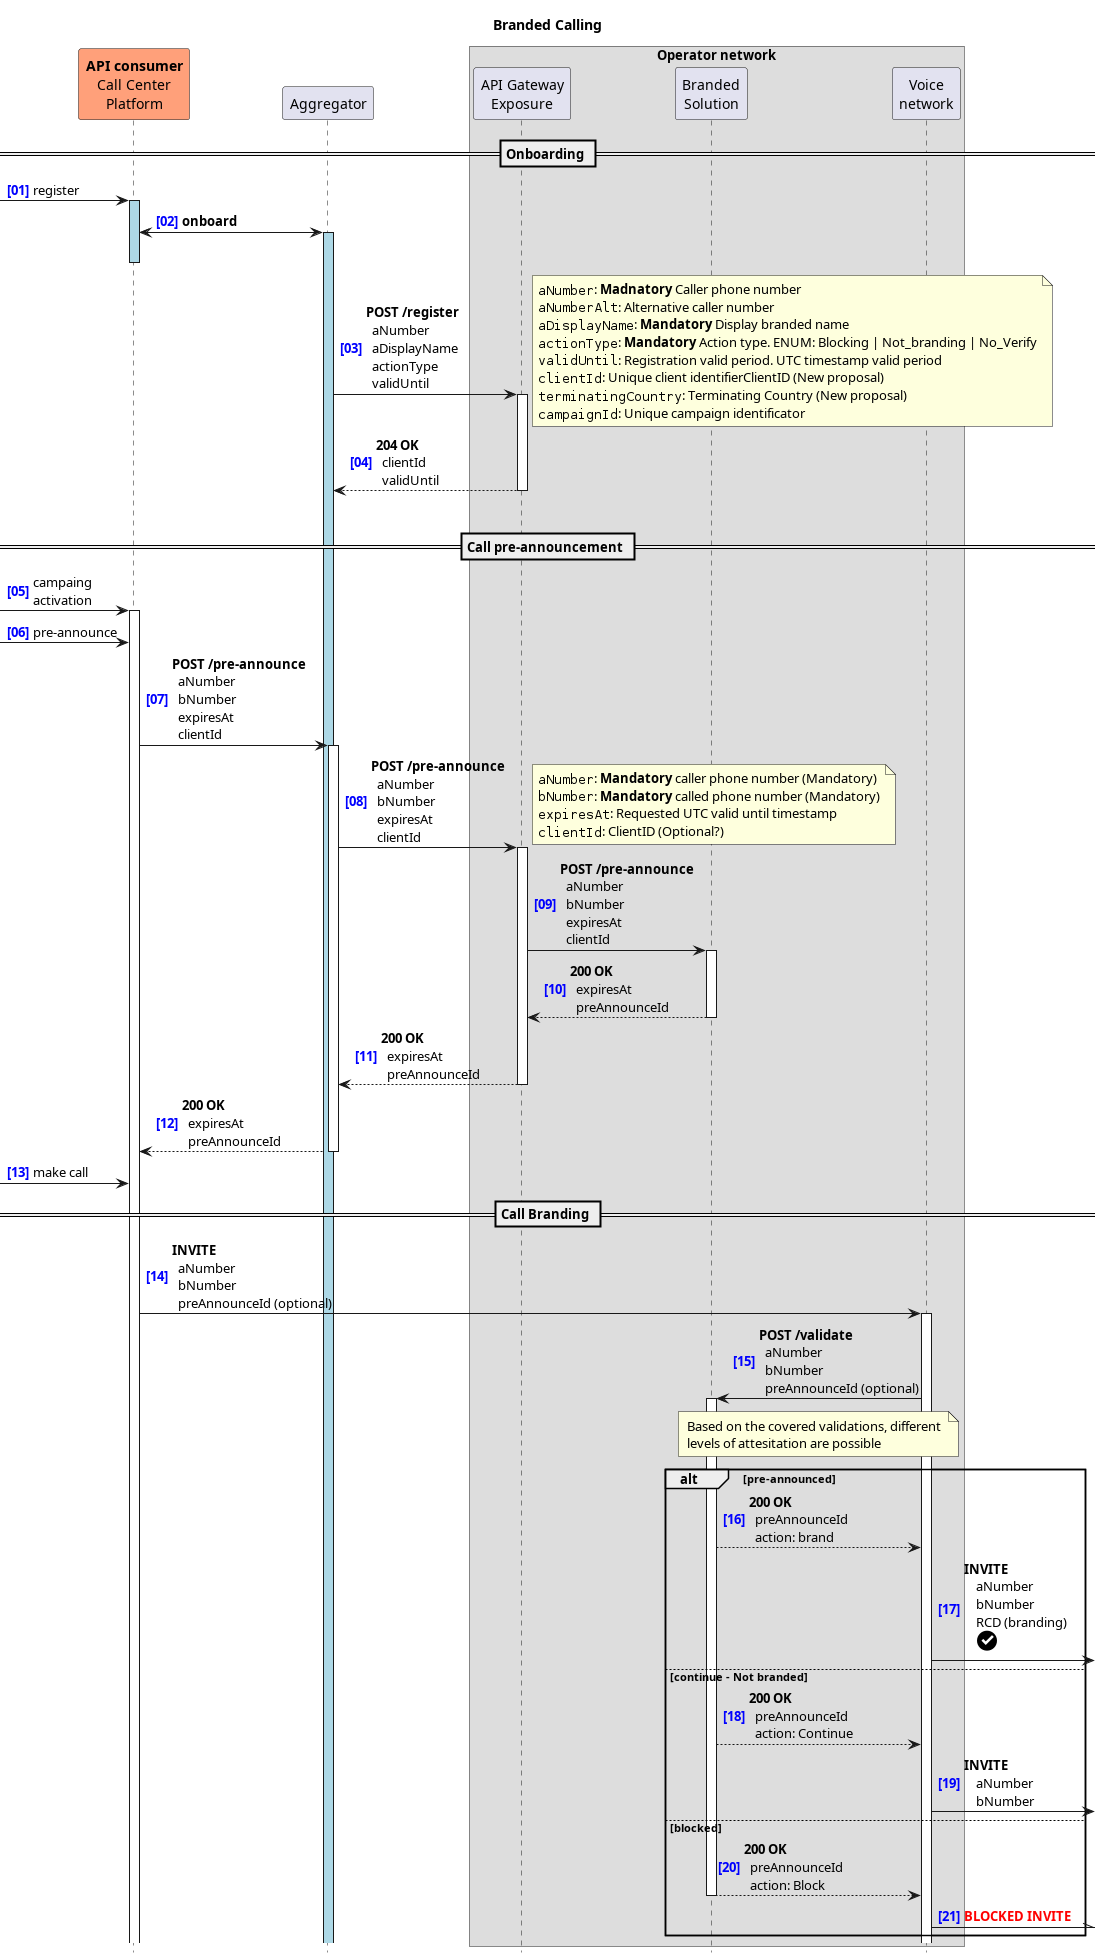

The diagram above was rendered by PlantUML. Its source (embedded in the PNG):
@startuml

title Branded Calling

autonumber "<font color=blue><b>[00]"
hide footbox

' ---------------

participant CC as "**API consumer**\nCall Center\nPlatform" #lightSalmon
participant AGG as "Aggregator"
box Operator network
    participant APIGW as "API Gateway\nExposure"
    participant BRAND as "Branded\nSolution"
    participant CSCF as "Voice\nnetwork"
endbox

== Onboarding ==

-> CC: register
activate CC #lightBlue
CC <-> AGG: **onboard**
activate AGG #lightBlue
deactivate CC

AGG -> APIGW: **POST /register**\n  aNumber\n  aDisplayName\n  actionType\n  validUntil

note right
  ""aNumber"": **Madnatory** Caller phone number
  ""aNumberAlt"": Alternative caller number
  ""aDisplayName"": **Mandatory** Display branded name
  ""actionType"": **Mandatory** Action type. ENUM: Blocking | Not_branding | No_Verify
  ""validUntil"": Registration valid period. UTC timestamp valid period
  ""clientId"": Unique client identifierClientID (New proposal)
  ""terminatingCountry"": Terminating Country (New proposal)
  ""campaignId"": Unique campaign identificator
end note

activate APIGW
return **204 OK**\n  clientId\n  validUntil

|||

== Call pre-announcement ==

-> CC: campaing\nactivation
activate CC

-> CC: pre-announce
CC -> AGG: **POST /pre-announce**\n  aNumber\n  bNumber\n  expiresAt\n  clientId
activate AGG

AGG -> APIGW: **POST /pre-announce**\n  aNumber\n  bNumber\n  expiresAt\n  clientId
activate APIGW

note right
  ""aNumber"": **Mandatory** caller phone number (Mandatory)
  ""bNumber"": **Mandatory** called phone number (Mandatory)
  ""expiresAt"": Requested UTC valid until timestamp
  ""clientId"": ClientID (Optional?)
end note

APIGW -> BRAND: **POST /pre-announce**\n  aNumber\n  bNumber\n  expiresAt\n  clientId
activate BRAND

return **200 OK**\n  expiresAt\n  preAnnounceId

return **200 OK**\n  expiresAt\n  preAnnounceId
  return **200 OK**\n  expiresAt\n  preAnnounceId

-> CC: make call

== Call Branding ==

CC-> CSCF: **INVITE**\n  aNumber\n  bNumber\n  preAnnounceId (optional)
activate CSCF

CSCF->BRAND: **POST /validate**\n  aNumber\n  bNumber\n  preAnnounceId (optional)
activate BRAND

note over BRAND, CSCF 
  Based on the covered validations, different
  levels of attesitation are possible
end note

alt pre-announced
  BRAND-->CSCF: **200 OK**\n  preAnnounceId\n  action: brand

  CSCF -> : **INVITE**\n    aNumber\n    bNumber\n    RCD (branding)\n    <size:30><&circle-check>

else continue - Not branded

  BRAND-->CSCF: **200 OK**\n  preAnnounceId\n  action: Continue
  CSCF -> : **INVITE**\n    aNumber\n    bNumber

else blocked

  BRAND-->CSCF: **200 OK**\n  preAnnounceId\n  action: Block
  deactivate BRAND

  CSCF-\\: <color:red>**BLOCKED INVITE**

end



@enduml